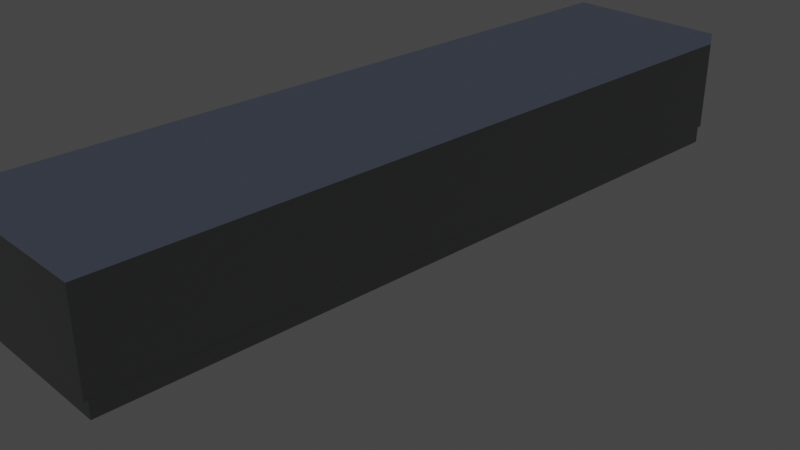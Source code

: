 # Source: Counters_UV.blend  (saved by Blender 2.80.75; exported with 4.5.12 LTS)
import bpy
from mathutils import Matrix  # noqa: F401  (used for matrix-valued properties, if any)

bpy.ops.wm.read_factory_settings(use_empty=True)
scene = bpy.context.scene
scene.name = 'Scene'

# ---- collections
col_collection = bpy.data.collections.new('Collection'); scene.collection.children.link(col_collection)

# ---- materials (node trees are filled in below, after node groups)
mat_grey_plastic_004 = bpy.data.materials.new('Grey plastic.004')
mat_grey_plastic_004.preview_render_type = 'CUBE'
mat_white_wood = bpy.data.materials.new('White Wood')
mat_white_wood.preview_render_type = 'CUBE'
mat_white_004 = bpy.data.materials.new('White.004')
mat_white_004.preview_render_type = 'CUBE'

# ---- node groups
ng_nodegroup_016 = bpy.data.node_groups.new('NodeGroup.016', 'ShaderNodeTree')
_s = ng_nodegroup_016.interface.new_socket(name='Color', in_out='OUTPUT', socket_type='NodeSocketColor')
_s.default_value = (0.0, 0.0, 0.0, 0.0)
_s = ng_nodegroup_016.interface.new_socket(name='Base Color', in_out='INPUT', socket_type='NodeSocketColor')
_s.default_value = (0.5, 0.5, 0.5, 1.0)
_s = ng_nodegroup_016.interface.new_socket(name='Shadow Color', in_out='INPUT', socket_type='NodeSocketColor')
_s.default_value = (0.5, 0.5, 0.5, 1.0)
_N = ng_nodegroup_016.nodes; _L = ng_nodegroup_016.links
n0 = _N.new('NodeGroupOutput'); n0.name = 'Group Output'; n0.location = (997, 18)
n0.inputs[0].default_value = (0.0, 0.0, 0.0, 0.0)
n0.is_active_output = True

# ---- material node trees
mat_grey_plastic_004.use_nodes = True; mat_grey_plastic_004.node_tree.nodes.clear()
_N = mat_grey_plastic_004.node_tree.nodes; _L = mat_grey_plastic_004.node_tree.links
n0 = _N.new('ShaderNodeOutputMaterial'); n0.name = 'Material Output'; n0.location = (421, 343)
n0.target = 'CYCLES'
n1 = _N.new('ShaderNodeBsdfPrincipled'); n1.name = 'Principled BSDF'; n1.location = (104, 337)
n1.distribution = 'GGX'
n1.subsurface_method = 'RANDOM_WALK_SKIN'
n1.inputs[0].default_value = (0.2412, 0.2462, 0.2462, 1.0)
n1.inputs[2].default_value = 0.0
n1.inputs[3].default_value = 1.45
n1.inputs[27].default_value = (0.0, 0.0, 0.0, 1.0)
n1.inputs[28].default_value = 1.0
n2 = _N.new('ShaderNodeOutputMaterial'); n2.name = 'Material Output.001'; n2.location = (0, 0)
n2.target = 'EEVEE'
n3 = _N.new('ShaderNodeMixShader'); n3.name = 'Mix Shader'; n3.location = (0, 0)
n3.label = 'Disable Shadow'
n3.hide = True
n4 = _N.new('ShaderNodeLightPath'); n4.name = 'Light Path'; n4.location = (0, 0)
n4.hide = True
n5 = _N.new('ShaderNodeBsdfTransparent'); n5.name = 'Transparent BSDF'; n5.location = (0, 0)
n5.hide = True
_L.new(n1.outputs[0], n0.inputs[0])
_L.new(n1.outputs[0], n3.inputs[1])
_L.new(n3.outputs[0], n2.inputs[0])
_L.new(n4.outputs[1], n3.inputs[0])
_L.new(n5.outputs[0], n3.inputs[2])
n0.is_active_output = True
mat_white_wood.use_nodes = True; mat_white_wood.node_tree.nodes.clear()
_N = mat_white_wood.node_tree.nodes; _L = mat_white_wood.node_tree.links
n0 = _N.new('ShaderNodeOutputMaterial'); n0.name = 'Material Output'; n0.location = (421, 343)
n0.target = 'CYCLES'
n1 = _N.new('ShaderNodeBsdfPrincipled'); n1.name = 'Principled BSDF'; n1.location = (104, 337)
n1.distribution = 'GGX'
n1.subsurface_method = 'RANDOM_WALK_SKIN'
n1.inputs[0].default_value = (0.5972, 0.7084, 0.9734, 1.0)
n1.inputs[3].default_value = 1.45
n1.inputs[27].default_value = (0.0, 0.0, 0.0, 1.0)
n1.inputs[28].default_value = 1.0
n2 = _N.new('ShaderNodeOutputMaterial'); n2.name = 'Material Output.001'; n2.location = (0, 0)
n2.target = 'EEVEE'
n3 = _N.new('ShaderNodeMixShader'); n3.name = 'Mix Shader'; n3.location = (0, 0)
n3.label = 'Disable Shadow'
n3.hide = True
n4 = _N.new('ShaderNodeLightPath'); n4.name = 'Light Path'; n4.location = (0, 0)
n4.hide = True
n5 = _N.new('ShaderNodeBsdfTransparent'); n5.name = 'Transparent BSDF'; n5.location = (0, 0)
n5.hide = True
_L.new(n1.outputs[0], n0.inputs[0])
_L.new(n1.outputs[0], n3.inputs[1])
_L.new(n3.outputs[0], n2.inputs[0])
_L.new(n4.outputs[1], n3.inputs[0])
_L.new(n5.outputs[0], n3.inputs[2])
n0.is_active_output = True
mat_white_004.use_nodes = True; mat_white_004.node_tree.nodes.clear()
_N = mat_white_004.node_tree.nodes; _L = mat_white_004.node_tree.links
n0 = _N.new('ShaderNodeOutputMaterial'); n0.name = 'Material Output'; n0.location = (421, 343)
n0.target = 'CYCLES'
n1 = _N.new('ShaderNodeGroup'); n1.name = 'Group'; n1.location = (-45, 319)
n1.node_tree = ng_nodegroup_016
n1.inputs[0].default_value = (0.5972, 0.7084, 0.9734, 1.0)
n1.inputs[1].default_value = (0.3278, 0.4179, 0.4735, 1.0)
n2 = _N.new('ShaderNodeBsdfPrincipled'); n2.name = 'Principled BSDF'; n2.location = (137, 351)
n2.distribution = 'GGX'
n2.subsurface_method = 'RANDOM_WALK_SKIN'
n2.inputs[0].default_value = (0.5972, 0.7084, 0.9734, 1.0)
n2.inputs[3].default_value = 1.45
n2.inputs[13].default_value = 1.0
n2.inputs[28].default_value = 1.0
n3 = _N.new('ShaderNodeOutputMaterial'); n3.name = 'Material Output.001'; n3.location = (0, 0)
n3.target = 'EEVEE'
n4 = _N.new('ShaderNodeMixShader'); n4.name = 'Mix Shader'; n4.location = (0, 0)
n4.label = 'Disable Shadow'
n4.hide = True
n5 = _N.new('ShaderNodeLightPath'); n5.name = 'Light Path'; n5.location = (0, 0)
n5.hide = True
n6 = _N.new('ShaderNodeBsdfTransparent'); n6.name = 'Transparent BSDF'; n6.location = (0, 0)
n6.hide = True
_L.new(n2.outputs[0], n0.inputs[0])
_L.new(n2.outputs[0], n4.inputs[1])
_L.new(n4.outputs[0], n3.inputs[0])
_L.new(n5.outputs[1], n4.inputs[0])
_L.new(n6.outputs[0], n4.inputs[2])
n0.is_active_output = True

# ---- world
world_world = bpy.data.worlds.new('World'); scene.world = world_world
world_world.use_nodes = True; world_world.node_tree.nodes.clear()
_N = world_world.node_tree.nodes; _L = world_world.node_tree.links
n0 = _N.new('ShaderNodeOutputWorld'); n0.name = 'World Output'; n0.location = (300, 300)
n1 = _N.new('ShaderNodeBackground'); n1.name = 'Background'; n1.location = (10, 300)
n1.inputs[0].default_value = (0.05088, 0.05088, 0.05088, 1.0)
_L.new(n1.outputs[0], n0.inputs[0])
n0.is_active_output = True
world_world.color = (0.05088, 0.05088, 0.05088)
world_world.use_sun_shadow = False
world_world.sun_shadow_jitter_overblur = 0.0

# ---- cameras
cam_camera = bpy.data.cameras.new('Camera')
cam_camera.clip_end = 100.0
cam_camera.ortho_scale = 7.314

# ---- meshes
me_cube_016 = bpy.data.meshes.new('Cube.016')
me_cube_016.from_pydata([(-0.8883, -3.978, -0.009125), (-0.8883, -3.978, 0.1764), (-0.8883, 3.978, -0.009125), (-0.8883, 3.978, 0.1764), (0.8883, -3.978, -0.009125), (0.8883, -3.978, 0.1764), (0.8883, 3.978, -0.009125), (0.8883, 3.978, 0.1764), (-0.8968, -4.016, 0.1776), (-0.8968, 4.016, 0.1776), (0.8968, 4.016, 0.1776), (0.8968, -4.016, 0.1776), (-0.9719, -4.016, 1.178), (-0.9719, 4.016, 1.178), (0.8968, 4.016, 1.178), (0.8968, -4.016, 1.178), (-0.8968, -4.016, 1.297), (-0.8968, 4.016, 1.297), (0.8968, 4.016, 1.297), (0.8968, -4.016, 1.297), (-0.941, -4.016, 1.297), (-0.9719, -4.016, 1.273), (-0.9719, 4.016, 1.273), (-0.941, 4.016, 1.297), (0.8968, 4.016, 0.3294), (0.8968, 4.016, 0.911), (0.8968, -4.016, 0.911), (0.8968, -4.016, 0.3294), (-0.8968, -4.016, 0.3294), (-0.8968, -4.016, 0.911), (-0.8968, 4.016, 0.911), (-0.8968, 4.016, 0.3294), (-0.8968, 3.889, 0.911), (-0.8968, 3.889, 0.3294), (-0.8968, 2.921, 0.911), (-0.8968, 2.921, 0.3294), (-0.8968, 2.818, 0.3294), (-0.8968, 2.818, 0.911), (-0.8968, 2.053, 0.911), (-0.8968, 2.053, 0.3294), (-0.8968, 1.925, 0.3294), (-0.8968, 1.925, 0.911), (-0.8968, 0.9715, 0.911), (-0.8968, 0.9715, 0.3294), (-0.8968, 0.8609, 0.3294), (-0.8968, 0.8609, 0.911), (-0.8968, 0.09131, 0.911), (-0.8968, 0.09131, 0.3294), (-0.8968, -0.1023, 0.911), (-0.8968, -0.1023, 0.3294), (-0.8968, -1.038, 0.911), (-0.8968, -1.038, 0.3294), (-0.8968, -1.166, 0.3294), (-0.8968, -1.166, 0.911), (-0.8968, -1.936, 0.911), (-0.8968, -1.936, 0.3294), (-0.8968, -2.033, 0.3294), (-0.8968, -2.033, 0.911), (-0.8968, -2.995, 0.911), (-0.8968, -2.995, 0.3294), (-0.8968, -3.124, 0.3294), (-0.8968, -3.124, 0.911), (-0.8968, -3.9, 0.911), (-0.8968, -3.9, 0.3294), (-0.8465, 2.921, 0.911), (-0.8465, 3.889, 0.911), (-0.8465, 2.921, 0.3294), (-0.8465, 3.889, 0.3294), (-0.8465, 2.053, 0.3294), (-0.8465, 2.818, 0.3294), (-0.8465, 2.053, 0.911), (-0.8465, 2.818, 0.911), (-0.8465, 0.9715, 0.3294), (-0.8465, 1.925, 0.3294), (-0.8465, 0.9715, 0.911), (-0.8465, 1.925, 0.911), (-0.8465, 0.09131, 0.3294), (-0.8465, 0.8609, 0.3294), (-0.8465, 0.09131, 0.911), (-0.8465, 0.8609, 0.911), (-0.8465, -1.038, 0.911), (-0.8465, -0.1023, 0.911), (-0.8465, -1.038, 0.3294), (-0.8465, -0.1023, 0.3294), (-0.8465, -1.936, 0.3294), (-0.8465, -1.166, 0.3294), (-0.8465, -1.936, 0.911), (-0.8465, -1.166, 0.911), (-0.8465, -2.995, 0.3294), (-0.8465, -2.033, 0.3294), (-0.8465, -2.995, 0.911), (-0.8465, -2.033, 0.911), (-0.8465, -3.9, 0.3294), (-0.8465, -3.124, 0.3294), (-0.8465, -3.9, 0.911), (-0.8465, -3.124, 0.911), (-0.8465, 3.889, 0.911), (-0.8465, 3.889, 0.3294), (-0.8465, 2.921, 0.3294), (-0.8465, 2.921, 0.911), (-0.8465, 2.818, 0.911), (-0.8465, 2.818, 0.3294), (-0.8465, 2.053, 0.3294), (-0.8465, 2.053, 0.911), (-0.8465, 1.925, 0.911), (-0.8465, 1.925, 0.3294), (-0.8465, 0.9715, 0.3294), (-0.8465, 0.9715, 0.911), (-0.8465, 0.8609, 0.911), (-0.8465, 0.8609, 0.3294), (-0.8465, 0.09131, 0.3294), (-0.8465, 0.09131, 0.911), (-0.8465, -0.1023, 0.911), (-0.8465, -0.1023, 0.3294), (-0.8465, -1.038, 0.3294), (-0.8465, -1.038, 0.911), (-0.8465, -1.166, 0.911), (-0.8465, -1.166, 0.3294), (-0.8465, -1.936, 0.3294), (-0.8465, -1.936, 0.911), (-0.8465, -2.033, 0.911), (-0.8465, -2.033, 0.3294), (-0.8465, -2.995, 0.3294), (-0.8465, -2.995, 0.911), (-0.8465, -3.124, 0.911), (-0.8465, -3.124, 0.3294), (-0.8465, -3.9, 0.3294), (-0.8465, -3.9, 0.911), (-0.8465, 3.864, 0.9064), (-0.8465, 3.864, 0.3339), (-0.8465, 2.945, 0.3339), (-0.8465, 2.945, 0.9064), (-0.8465, 2.793, 0.9064), (-0.8465, 2.793, 0.3339), (-0.8465, 2.078, 0.3339), (-0.8465, 2.078, 0.9064), (-0.8465, 1.9, 0.9064), (-0.8465, 1.9, 0.3339), (-0.8465, 0.9963, 0.3339), (-0.8465, 0.9963, 0.9064), (-0.8465, 0.8361, 0.9064), (-0.8465, 0.8361, 0.3339), (-0.8465, 0.1161, 0.3339), (-0.8465, 0.1161, 0.9064), (-0.8465, -0.1271, 0.9064), (-0.8465, -0.1271, 0.3339), (-0.8465, -1.013, 0.3339), (-0.8465, -1.013, 0.9064), (-0.8465, -1.191, 0.9064), (-0.8465, -1.191, 0.3339), (-0.8465, -1.911, 0.3339), (-0.8465, -1.911, 0.9064), (-0.8465, -2.057, 0.9064), (-0.8465, -2.057, 0.3339), (-0.8465, -2.97, 0.3339), (-0.8465, -2.97, 0.9064), (-0.8465, -3.149, 0.9064), (-0.8465, -3.149, 0.3339), (-0.8465, -3.876, 0.3339), (-0.8465, -3.876, 0.9064), (-0.8816, 3.852, 0.8948), (-0.8787, 3.864, 0.897), (-0.8787, 3.864, 0.3434), (-0.8816, 3.852, 0.3456), (-0.8816, 2.958, 0.8948), (-0.8787, 2.945, 0.897), (-0.8787, 2.945, 0.3434), (-0.8816, 2.958, 0.3456), (-0.8816, 2.781, 0.8948), (-0.8787, 2.793, 0.897), (-0.8787, 2.793, 0.3434), (-0.8816, 2.781, 0.3456), (-0.8816, 2.09, 0.8948), (-0.8787, 2.078, 0.897), (-0.8787, 2.078, 0.3434), (-0.8816, 2.09, 0.3456), (-0.8816, 1.888, 0.8948), (-0.8787, 1.9, 0.897), (-0.8787, 1.9, 0.3434), (-0.8816, 1.888, 0.3456), (-0.8816, 1.008, 0.8948), (-0.8787, 0.9963, 0.897), (-0.8787, 0.9963, 0.3434), (-0.8816, 1.008, 0.3456), (-0.8816, 0.824, 0.8948), (-0.8787, 0.8361, 0.897), (-0.8787, 0.8361, 0.3434), (-0.8816, 0.824, 0.3456), (-0.8816, 0.1282, 0.8948), (-0.8787, 0.1161, 0.897), (-0.8787, 0.1161, 0.3434), (-0.8816, 0.1282, 0.3456), (-0.8816, -0.1392, 0.8948), (-0.8787, -0.1271, 0.897), (-0.8787, -0.1271, 0.3434), (-0.8816, -0.1392, 0.3456), (-0.8816, -1.001, 0.8948), (-0.8787, -1.013, 0.897), (-0.8787, -1.013, 0.3434), (-0.8816, -1.001, 0.3456), (-0.8816, -1.203, 0.8948), (-0.8787, -1.191, 0.897), (-0.8787, -1.191, 0.3434), (-0.8816, -1.203, 0.3456), (-0.8816, -1.899, 0.8948), (-0.8787, -1.911, 0.897), (-0.8787, -1.911, 0.3434), (-0.8816, -1.899, 0.3456), (-0.8816, -2.069, 0.8948), (-0.8787, -2.057, 0.897), (-0.8787, -2.057, 0.3434), (-0.8816, -2.069, 0.3456), (-0.8816, -2.958, 0.8948), (-0.8787, -2.97, 0.897), (-0.8787, -2.97, 0.3434), (-0.8816, -2.958, 0.3456), (-0.8816, -3.161, 0.8948), (-0.8787, -3.149, 0.897), (-0.8787, -3.149, 0.3434), (-0.8816, -3.161, 0.3456), (-0.8816, -3.864, 0.8948), (-0.8787, -3.876, 0.897), (-0.8787, -3.876, 0.3434), (-0.8816, -3.864, 0.3456), (-0.8181, -0.7107, 0.5879), (-0.8181, -0.7107, 0.6932), (-0.8181, -0.4414, 0.5879), (-0.8181, -0.4414, 0.6932), (-0.9211, -0.7107, 0.5879), (-0.9315, -0.6672, 0.5879), (-0.9315, -0.6672, 0.6932), (-0.9211, -0.7107, 0.6932), (-0.9315, -0.4849, 0.5879), (-0.9211, -0.4414, 0.5879), (-0.9211, -0.4414, 0.6932), (-0.9315, -0.4849, 0.6932), (-0.8181, -2.656, 0.5879), (-0.8181, -2.656, 0.6932), (-0.8181, -2.387, 0.5879), (-0.8181, -2.387, 0.6932), (-0.9211, -2.656, 0.5879), (-0.9315, -2.612, 0.5879), (-0.9315, -2.612, 0.6932), (-0.9211, -2.656, 0.6932), (-0.9315, -2.43, 0.5879), (-0.9211, -2.387, 0.5879), (-0.9211, -2.387, 0.6932), (-0.9315, -2.43, 0.6932), (-0.8181, 1.321, 0.5879), (-0.8181, 1.321, 0.6932), (-0.8181, 1.59, 0.5879), (-0.8181, 1.59, 0.6932), (-0.9211, 1.321, 0.5879), (-0.9315, 1.365, 0.5879), (-0.9315, 1.365, 0.6932), (-0.9211, 1.321, 0.6932), (-0.9315, 1.547, 0.5879), (-0.9211, 1.59, 0.5879), (-0.9211, 1.59, 0.6932), (-0.9315, 1.547, 0.6932), (-0.8181, 3.287, 0.5879), (-0.8181, 3.287, 0.6932), (-0.8181, 3.556, 0.5879), (-0.8181, 3.556, 0.6932), (-0.9211, 3.287, 0.5879), (-0.9315, 3.33, 0.5879), (-0.9315, 3.33, 0.6932), (-0.9211, 3.287, 0.6932), (-0.9315, 3.513, 0.5879), (-0.9211, 3.556, 0.5879), (-0.9211, 3.556, 0.6932), (-0.9315, 3.513, 0.6932), (-0.8977, -4.016, 1.175), (-0.8977, 4.016, 1.175)], [], [(0, 1, 3, 2), (2, 3, 7, 6), (6, 7, 5, 4), (4, 5, 1, 0), (2, 6, 4, 0), (7, 3, 9, 10), (26, 25, 14, 15), (5, 7, 10, 11), (3, 1, 8, 9), (1, 5, 11, 8), (30, 32, 34, 37, 38, 41, 42, 45, 46, 48, 50, 53, 54, 57, 58, 61, 62, 29, 272, 273), (29, 26, 15, 12, 272), (25, 30, 273, 13, 14), (14, 13, 22, 23, 17, 18), (15, 14, 18, 19), (12, 15, 19, 16, 20, 21), (15, 12, 13, 14), (13, 12, 21, 22), (20, 23, 22, 21), (18, 17, 23, 20, 16, 19), (10, 9, 31, 24), (24, 31, 30, 25), (8, 11, 27, 28), (28, 27, 26, 29), (9, 8, 28, 63, 60, 59, 56, 55, 52, 51, 49, 47, 44, 43, 40, 39, 36, 35, 33, 31), (31, 33, 32, 30), (11, 10, 24, 27), (27, 24, 25, 26), (153, 154, 214, 210), (57, 56, 89, 91), (34, 35, 36, 37), (39, 38, 70, 68), (38, 39, 40, 41), (50, 48, 81, 80), (42, 43, 44, 45), (58, 57, 91, 90), (46, 47, 49, 48), (47, 46, 78, 76), (50, 51, 52, 53), (56, 59, 88, 89), (54, 55, 56, 57), (55, 54, 86, 84), (58, 59, 60, 61), (37, 36, 69, 71), (62, 63, 28, 29), (146, 147, 197, 198), (144, 145, 194, 193), (140, 141, 186, 185), (145, 146, 198, 194), (138, 139, 181, 182), (158, 159, 221, 222), (49, 51, 82, 83), (40, 43, 72, 73), (48, 49, 83, 81), (42, 41, 75, 74), (34, 32, 65, 64), (41, 40, 73, 75), (59, 58, 90, 88), (33, 35, 66, 67), (60, 63, 92, 93), (32, 33, 67, 65), (51, 50, 80, 82), (62, 61, 95, 94), (52, 55, 84, 85), (43, 42, 74, 72), (61, 60, 93, 95), (54, 53, 87, 86), (44, 47, 76, 77), (35, 34, 64, 66), (53, 52, 85, 87), (46, 45, 79, 78), (36, 39, 68, 69), (45, 44, 77, 79), (63, 62, 94, 92), (38, 37, 71, 70), (65, 67, 97, 96), (67, 66, 98, 97), (66, 64, 99, 98), (64, 65, 96, 99), (71, 69, 101, 100), (69, 68, 102, 101), (68, 70, 103, 102), (70, 71, 100, 103), (75, 73, 105, 104), (73, 72, 106, 105), (72, 74, 107, 106), (74, 75, 104, 107), (79, 77, 109, 108), (77, 76, 110, 109), (76, 78, 111, 110), (78, 79, 108, 111), (81, 83, 113, 112), (83, 82, 114, 113), (82, 80, 115, 114), (80, 81, 112, 115), (87, 85, 117, 116), (85, 84, 118, 117), (84, 86, 119, 118), (86, 87, 116, 119), (91, 89, 121, 120), (89, 88, 122, 121), (88, 90, 123, 122), (90, 91, 120, 123), (95, 93, 125, 124), (93, 92, 126, 125), (92, 94, 127, 126), (94, 95, 124, 127), (96, 97, 129, 128), (97, 98, 130, 129), (98, 99, 131, 130), (99, 96, 128, 131), (100, 101, 133, 132), (101, 102, 134, 133), (102, 103, 135, 134), (103, 100, 132, 135), (104, 105, 137, 136), (105, 106, 138, 137), (106, 107, 139, 138), (107, 104, 136, 139), (108, 109, 141, 140), (109, 110, 142, 141), (110, 111, 143, 142), (111, 108, 140, 143), (112, 113, 145, 144), (113, 114, 146, 145), (114, 115, 147, 146), (115, 112, 144, 147), (116, 117, 149, 148), (117, 118, 150, 149), (118, 119, 151, 150), (119, 116, 148, 151), (120, 121, 153, 152), (121, 122, 154, 153), (122, 123, 155, 154), (123, 120, 152, 155), (124, 125, 157, 156), (125, 126, 158, 157), (126, 127, 159, 158), (127, 124, 156, 159), (131, 128, 161, 165), (135, 132, 169, 173), (139, 136, 177, 181), (143, 140, 185, 189), (147, 144, 193, 197), (151, 148, 201, 205), (155, 152, 209, 213), (159, 156, 217, 221), (168, 171, 175, 172), (148, 149, 202, 201), (152, 153, 210, 209), (133, 134, 174, 170), (154, 155, 213, 214), (134, 135, 173, 174), (184, 187, 191, 188), (156, 157, 218, 217), (136, 137, 178, 177), (141, 142, 190, 186), (142, 143, 189, 190), (200, 203, 207, 204), (160, 163, 167, 164), (192, 195, 199, 196), (149, 150, 206, 202), (129, 130, 166, 162), (150, 151, 205, 206), (130, 131, 165, 166), (216, 219, 223, 220), (176, 179, 183, 180), (208, 211, 215, 212), (132, 133, 170, 169), (157, 158, 222, 218), (137, 138, 182, 178), (161, 162, 163, 160), (165, 161, 160, 164), (167, 163, 162, 166), (164, 167, 166, 165), (169, 170, 171, 168), (173, 169, 168, 172), (175, 171, 170, 174), (172, 175, 174, 173), (177, 178, 179, 176), (181, 177, 176, 180), (183, 179, 178, 182), (180, 183, 182, 181), (185, 186, 187, 184), (189, 185, 184, 188), (191, 187, 186, 190), (188, 191, 190, 189), (193, 194, 195, 192), (197, 193, 192, 196), (199, 195, 194, 198), (196, 199, 198, 197), (201, 202, 203, 200), (205, 201, 200, 204), (207, 203, 202, 206), (204, 207, 206, 205), (209, 210, 211, 208), (213, 209, 208, 212), (215, 211, 210, 214), (212, 215, 214, 213), (217, 218, 219, 216), (221, 217, 216, 220), (223, 219, 218, 222), (220, 223, 222, 221), (128, 129, 162, 161), (224, 225, 231, 228), (226, 227, 225, 224), (227, 234, 235, 230, 231, 225), (229, 230, 235, 232), (233, 234, 227, 226), (228, 231, 230, 229), (234, 233, 232, 235), (232, 233, 226, 224, 228, 229), (236, 237, 243, 240), (238, 239, 237, 236), (239, 246, 247, 242, 243, 237), (241, 242, 247, 244), (245, 246, 239, 238), (240, 243, 242, 241), (246, 245, 244, 247), (244, 245, 238, 236, 240, 241), (248, 249, 255, 252), (250, 251, 249, 248), (251, 258, 259, 254, 255, 249), (253, 254, 259, 256), (257, 258, 251, 250), (252, 255, 254, 253), (258, 257, 256, 259), (256, 257, 250, 248, 252, 253), (260, 261, 267, 264), (262, 263, 261, 260), (263, 270, 271, 266, 267, 261), (265, 266, 271, 268), (269, 270, 263, 262), (264, 267, 266, 265), (270, 269, 268, 271), (268, 269, 262, 260, 264, 265), (273, 272, 12, 13)])
me_cube_016.polygons.foreach_set('material_index', [0, 0, 0, 0, 0, 0, 0, 0, 0, 0, 0, 0, 0, 1, 1, 1, 0, 1, 1, 1, 0, 0, 0, 0, 0, 0, 0, 0, 0, 0, 0, 0, 0, 0, 0, 0, 0, 0, 0, 0, 0, 0, 0, 0, 0, 0, 0, 0, 0, 0, 0, 0, 0, 0, 0, 0, 0, 0, 0, 0, 0, 0, 0, 0, 0, 0, 0, 0, 0, 0, 0, 0, 0, 0, 0, 0, 0, 0, 0, 0, 0, 0, 0, 0, 0, 0, 0, 0, 0, 0, 0, 0, 0, 0, 0, 0, 0, 0, 0, 0, 0, 0, 0, 0, 0, 0, 0, 0, 0, 0, 0, 0, 0, 0, 0, 0, 0, 0, 0, 0, 0, 0, 0, 0, 0, 0, 0, 0, 0, 0, 0, 0, 0, 0, 0, 0, 0, 0, 0, 0, 0, 0, 0, 0, 0, 0, 0, 0, 0, 0, 0, 0, 0, 0, 0, 0, 0, 0, 0, 0, 0, 0, 0, 0, 0, 0, 0, 0, 0, 0, 0, 0, 0, 0, 0, 0, 0, 0, 0, 0, 0, 0, 0, 0, 0, 0, 0, 0, 0, 0, 0, 0, 0, 0, 0, 0, 0, 0, 0, 0, 0, 0, 0, 0, 2, 2, 2, 2, 2, 2, 2, 2, 2, 2, 2, 2, 2, 2, 2, 2, 2, 2, 2, 2, 2, 2, 2, 2, 2, 2, 2, 2, 2, 2, 2, 2, 0])
_uv = me_cube_016.uv_layers.new(name='UVMap')
_uv.uv.foreach_set('vector', [-0.03271, 0.16, -0.03271, 0.1724, -0.5645, 0.1724, -0.5645, 0.16, -0.5147, 0.1534, -0.5147, 0.141, -0.396, 0.141, -0.396, 0.1534, -0.5676, 0.1935, -0.5676, 0.1811, -0.03581, 0.1811, -0.03581, 0.1935, -0.3954, 0.1534, -0.3954, 0.141, -0.2767, 0.141, -0.2767, 0.1534, -0.2651, 0.2651, -0.2651, 0.2176, -0.05237, 0.2176, -0.05237, 0.2651, 0.6209, 0.3582, 0.6209, 0.2395, 0.6234, 0.2389, 0.6234, 0.3588, -0.5763, 0.4114, -0.03945, 0.4114, -0.03945, 0.4292, -0.5763, 0.4292, 0.6121, 0.3758, 0.6119, 0.2495, 0.6143, 0.2389, 0.6143, 0.3764, 0.615, 0.3758, 0.6149, 0.2495, 0.6172, 0.2389, 0.6172, 0.3764, 0.6178, 0.3582, 0.6178, 0.2395, 0.6203, 0.2389, 0.6203, 0.3588, -0.5786, 0.3296, -0.5693, 0.33, -0.5056, 0.3315, -0.4983, 0.3315, -0.4503, 0.332, -0.439, 0.3323, -0.3748, 0.3329, -0.3652, 0.3331, -0.3052, 0.3336, -0.2881, 0.3333, -0.2248, 0.3335, -0.214, 0.3333, -0.1679, 0.3334, -0.16, 0.3332, -0.1078, 0.3331, -0.09986, 0.3331, -0.05496, 0.3328, -0.04785, 0.3329, -0.04818, 0.3489, -0.5788, 0.3489, 0.555, 0.2141, 0.555, 0.3331, 0.5373, 0.3331, 0.5353, 0.2091, 0.5375, 0.2141, 0.5865, 0.2072, 0.5833, 0.08997, 0.6005, 0.08943, 0.604, 0.0002795, 0.604, 0.2067, -0.5677, 0.1096, -0.5677, -0.008307, -0.5617, -0.008307, -0.5602, -0.006354, -0.5602, -0.003564, -0.5602, 0.1096, -0.05339, 0.1184, -0.5602, 0.1184, -0.5602, 0.1096, -0.05341, 0.1096, -0.04587, -0.008307, -0.04587, 0.1096, -0.05341, 0.1096, -0.05341, -0.003565, -0.05341, -0.006355, -0.0519, -0.008307, -0.5508, -0.05361, -0.5508, -0.09108, -0.3897, -0.09108, -0.3897, -0.05361, -0.5604, -0.0301, -0.05359, -0.0301, -0.05355, -0.02125, -0.5603, -0.02125, -0.05348, -0.01241, -0.5603, -0.01241, -0.5603, -0.02125, -0.05355, -0.02125, -0.5602, 0.1096, -0.5602, -0.003564, -0.5603, -0.01241, -0.05348, -0.01241, -0.05341, -0.003565, -0.05341, 0.1096, 0.5386, 0.2085, 0.5353, 0.09131, 0.5452, 0.09103, 0.5485, 0.2083, 0.5485, 0.2083, 0.5452, 0.09103, 0.5833, 0.08997, 0.5865, 0.2072, 0.6037, 0.2141, 0.6037, 0.3331, 0.5936, 0.3331, 0.5936, 0.2141, 0.5936, 0.2141, 0.5936, 0.3331, 0.555, 0.3331, 0.555, 0.2141, -0.5748, 0.2757, -0.04792, 0.2869, -0.04785, 0.2959, -0.05493, 0.2959, -0.09989, 0.295, -0.1079, 0.2949, -0.1611, 0.2939, -0.1689, 0.2937, -0.2144, 0.2929, -0.2246, 0.2926, -0.289, 0.291, -0.305, 0.2906, -0.366, 0.29, -0.375, 0.2898, -0.4369, 0.2886, -0.4485, 0.2885, -0.4969, 0.2875, -0.5051, 0.2873, -0.5666, 0.2863, -0.5755, 0.2858, -0.5755, 0.2858, -0.5666, 0.2863, -0.5693, 0.33, -0.5786, 0.3296, -0.5763, 0.3624, -0.03945, 0.3624, -0.03945, 0.3725, -0.5763, 0.3725, -0.5763, 0.3725, -0.03945, 0.3725, -0.03945, 0.4114, -0.5763, 0.4114, 0.1384, 0.88, 0.1384, 0.8176, 0.1407, 0.8176, 0.1407, 0.88, -0.08166, 0.6612, -0.0319, 0.6555, -0.03141, 0.6598, -0.08117, 0.6655, -0.5056, 0.3315, -0.5051, 0.2873, -0.4969, 0.2875, -0.4983, 0.3315, -0.2762, 0.6612, -0.2759, 0.6139, -0.2718, 0.614, -0.2721, 0.6613, -0.4503, 0.332, -0.4485, 0.2885, -0.4369, 0.2886, -0.439, 0.3323, -0.006738, 0.571, -0.006738, 0.6225, -0.009508, 0.6225, -0.009508, 0.571, -0.3748, 0.3329, -0.375, 0.2898, -0.366, 0.29, -0.3652, 0.3331, -0.08528, 0.7157, -0.0838, 0.6654, -0.08117, 0.6655, -0.08265, 0.7158, -0.3052, 0.3336, -0.305, 0.2906, -0.289, 0.291, -0.2881, 0.3333, -0.2075, 0.5579, -0.2088, 0.5098, -0.2046, 0.5097, -0.2033, 0.5578, -0.2248, 0.3335, -0.2246, 0.2926, -0.2144, 0.2929, -0.214, 0.3333, -0.02888, 0.6598, -0.02888, 0.7083, -0.03141, 0.7083, -0.03141, 0.6598, -0.1679, 0.3334, -0.1689, 0.2937, -0.1611, 0.2939, -0.16, 0.3332, -0.5947, 0.6355, -0.5945, 0.5882, -0.5904, 0.5882, -0.5906, 0.6356, -0.1078, 0.3331, -0.1079, 0.2949, -0.09989, 0.295, -0.09986, 0.3331, -0.2256, 0.6129, -0.2256, 0.6589, -0.2296, 0.6589, -0.2296, 0.6129, -0.05496, 0.3328, -0.05493, 0.2959, -0.04785, 0.2959, -0.04785, 0.3329, 0.4454, 0.8483, 0.4454, 0.8857, 0.4433, 0.8851, 0.4433, 0.8489, 0.3833, 0.8857, 0.3833, 0.8483, 0.3854, 0.8489, 0.3854, 0.8851, -0.1127, 0.4955, -0.1503, 0.4955, -0.1497, 0.4934, -0.1133, 0.4934, 0.3827, 0.8457, 0.4433, 0.8457, 0.4433, 0.848, 0.3827, 0.848, 0.1043, 0.8837, 0.06695, 0.8838, 0.06756, 0.8817, 0.1037, 0.8816, -0.1211, 0.6621, -0.1587, 0.6621, -0.1581, 0.66, -0.1217, 0.66, -0.0632, 0.6284, -0.06071, 0.58, -0.05799, 0.5829, -0.0606, 0.6286, 0.5908, 0.4061, 0.5908, 0.4555, 0.5882, 0.4555, 0.5882, 0.4061, -0.008988, 0.6269, -0.06008, 0.633, -0.0606, 0.6286, -0.009508, 0.6225, 0.5363, 0.4519, 0.5353, 0.4019, 0.538, 0.4018, 0.539, 0.4518, 0.591, 0.3425, 0.591, 0.3926, 0.5884, 0.3926, 0.5884, 0.3425, 0.5383, 0.3975, 0.5886, 0.4017, 0.5882, 0.4061, 0.538, 0.4018, -0.03076, 0.7127, -0.082, 0.7202, -0.08265, 0.7158, -0.03141, 0.7083, 0.5363, 0.3887, 0.5353, 0.3381, 0.538, 0.3381, 0.539, 0.3887, -0.3789, 0.6309, -0.4219, 0.6334, -0.422, 0.6306, -0.379, 0.6281, 0.5881, 0.3969, 0.5386, 0.393, 0.539, 0.3887, 0.5884, 0.3926, -0.06071, 0.58, -0.01065, 0.5666, -0.009508, 0.571, -0.05799, 0.5829, -0.4218, 0.5803, -0.3791, 0.5791, -0.379, 0.5819, -0.4217, 0.5831, -0.5477, 0.6359, -0.5905, 0.6383, -0.5906, 0.6356, -0.5479, 0.6331, 0.5879, 0.4598, 0.5387, 0.4561, 0.539, 0.4518, 0.5882, 0.4555, -0.375, 0.5819, -0.375, 0.6281, -0.379, 0.6281, -0.379, 0.5819, -0.5904, 0.5854, -0.548, 0.5842, -0.5479, 0.587, -0.5904, 0.5882, -0.1621, 0.5632, -0.2035, 0.5605, -0.2033, 0.5578, -0.1619, 0.5605, 0.5383, 0.3337, 0.5888, 0.3382, 0.5884, 0.3425, 0.538, 0.3381, -0.5439, 0.587, -0.5439, 0.6331, -0.5479, 0.6331, -0.5479, 0.587, -0.2043, 0.5069, -0.1616, 0.5113, -0.1619, 0.5141, -0.2046, 0.5097, -0.2294, 0.6617, -0.2719, 0.6641, -0.2721, 0.6613, -0.2296, 0.6589, -0.1579, 0.5141, -0.1579, 0.5605, -0.1619, 0.5605, -0.1619, 0.5141, -0.4261, 0.6306, -0.4258, 0.5831, -0.4217, 0.5831, -0.422, 0.6306, -0.2719, 0.6112, -0.2296, 0.6101, -0.2296, 0.6129, -0.2718, 0.614, 0.5884, 0.3926, 0.539, 0.3887, 0.5399, 0.3877, 0.5873, 0.3916, 0.539, 0.3887, 0.538, 0.3381, 0.5391, 0.3391, 0.5399, 0.3877, 0.538, 0.3381, 0.5884, 0.3425, 0.5875, 0.3436, 0.5391, 0.3391, 0.5884, 0.3425, 0.5884, 0.3926, 0.5873, 0.3916, 0.5875, 0.3436, -0.2296, 0.6129, -0.2296, 0.6589, -0.2305, 0.6582, -0.2304, 0.6138, -0.2296, 0.6589, -0.2721, 0.6613, -0.2713, 0.6603, -0.2305, 0.6582, -0.2721, 0.6613, -0.2718, 0.614, -0.2708, 0.6147, -0.2713, 0.6603, -0.2718, 0.614, -0.2296, 0.6129, -0.2304, 0.6138, -0.2708, 0.6147, 0.538, 0.4018, 0.5882, 0.4061, 0.5873, 0.4071, 0.5391, 0.4028, 0.5882, 0.4061, 0.5882, 0.4555, 0.5872, 0.4546, 0.5873, 0.4071, 0.5882, 0.4555, 0.539, 0.4518, 0.5399, 0.4508, 0.5872, 0.4546, 0.539, 0.4518, 0.538, 0.4018, 0.5391, 0.4028, 0.5399, 0.4508, -0.1619, 0.5141, -0.1619, 0.5605, -0.1629, 0.5597, -0.1627, 0.5149, -0.1619, 0.5605, -0.2033, 0.5578, -0.2025, 0.557, -0.1629, 0.5597, -0.2033, 0.5578, -0.2046, 0.5097, -0.2035, 0.5106, -0.2025, 0.557, -0.2046, 0.5097, -0.1619, 0.5141, -0.1627, 0.5149, -0.2035, 0.5106, -0.009508, 0.6225, -0.0606, 0.6286, -0.05969, 0.6273, -0.01062, 0.6217, -0.0606, 0.6286, -0.05799, 0.5829, -0.05704, 0.5836, -0.05969, 0.6273, -0.05799, 0.5829, -0.009508, 0.571, -0.01041, 0.5723, -0.05704, 0.5836, -0.009508, 0.571, -0.009508, 0.6225, -0.01062, 0.6217, -0.01041, 0.5723, -0.5479, 0.587, -0.5479, 0.6331, -0.5489, 0.6324, -0.5487, 0.5879, -0.5479, 0.6331, -0.5906, 0.6356, -0.5898, 0.6346, -0.5489, 0.6324, -0.5906, 0.6356, -0.5904, 0.5882, -0.5894, 0.5889, -0.5898, 0.6346, -0.5904, 0.5882, -0.5479, 0.587, -0.5487, 0.5879, -0.5894, 0.5889, -0.08117, 0.6655, -0.03141, 0.6598, -0.03228, 0.661, -0.08011, 0.6663, -0.03141, 0.6598, -0.03141, 0.7083, -0.03246, 0.7075, -0.03228, 0.661, -0.03141, 0.7083, -0.08265, 0.7158, -0.08172, 0.7145, -0.03246, 0.7075, -0.08265, 0.7158, -0.08117, 0.6655, -0.08011, 0.6663, -0.08172, 0.7145, -0.379, 0.5819, -0.379, 0.6281, -0.38, 0.6274, -0.3799, 0.5829, -0.379, 0.6281, -0.422, 0.6306, -0.4212, 0.6296, -0.38, 0.6274, -0.422, 0.6306, -0.4217, 0.5831, -0.4207, 0.5839, -0.4212, 0.6296, -0.4217, 0.5831, -0.379, 0.5819, -0.3799, 0.5829, -0.4207, 0.5839, 0.5873, 0.3916, 0.5399, 0.3877, 0.5406, 0.3851, 0.5865, 0.3887, 0.5399, 0.3877, 0.5391, 0.3391, 0.5399, 0.342, 0.5405, 0.3851, 0.5391, 0.3391, 0.5875, 0.3436, 0.5867, 0.3463, 0.54, 0.342, 0.5875, 0.3436, 0.5873, 0.3916, 0.5866, 0.3887, 0.5867, 0.3463, -0.2304, 0.6138, -0.2305, 0.6582, -0.233, 0.6576, -0.233, 0.6146, -0.2305, 0.6582, -0.2713, 0.6603, -0.2686, 0.6595, -0.233, 0.6576, -0.2713, 0.6603, -0.2708, 0.6147, -0.2682, 0.6154, -0.2687, 0.6594, -0.2708, 0.6147, -0.2304, 0.6138, -0.233, 0.6145, -0.2682, 0.6154, 0.5391, 0.4028, 0.5873, 0.4071, 0.5865, 0.4098, 0.5399, 0.4057, 0.5873, 0.4071, 0.5872, 0.4546, 0.5864, 0.4517, 0.5866, 0.4098, 0.5872, 0.4546, 0.5399, 0.4508, 0.5406, 0.4482, 0.5864, 0.4517, 0.5399, 0.4508, 0.5391, 0.4028, 0.5399, 0.4057, 0.5406, 0.4482, -0.1627, 0.5149, -0.1629, 0.5597, -0.1653, 0.5588, -0.1653, 0.5154, -0.1629, 0.5597, -0.2025, 0.557, -0.1997, 0.5565, -0.1653, 0.5589, -0.2025, 0.557, -0.2035, 0.5106, -0.2011, 0.5116, -0.1998, 0.5564, -0.2035, 0.5106, -0.1627, 0.5149, -0.1653, 0.5153, -0.201, 0.5115, -0.01062, 0.6217, -0.05969, 0.6273, -0.05869, 0.6245, -0.0114, 0.6189, -0.05969, 0.6273, -0.05704, 0.5836, -0.0565, 0.5864, -0.05876, 0.6245, -0.05704, 0.5836, -0.01041, 0.5723, -0.01131, 0.5752, -0.05643, 0.5864, -0.01041, 0.5723, -0.01062, 0.6217, -0.01133, 0.6188, -0.01125, 0.5753, -0.5487, 0.5879, -0.5489, 0.6324, -0.5513, 0.6318, -0.5513, 0.5887, -0.5489, 0.6324, -0.5898, 0.6346, -0.5871, 0.6337, -0.5513, 0.6319, -0.5898, 0.6346, -0.5894, 0.5889, -0.5867, 0.5897, -0.5872, 0.6337, -0.5894, 0.5889, -0.5487, 0.5879, -0.5513, 0.5886, -0.5867, 0.5896, -0.08011, 0.6663, -0.03228, 0.661, -0.03311, 0.6637, -0.07943, 0.6691, -0.03228, 0.661, -0.03246, 0.7075, -0.03319, 0.7045, -0.03305, 0.6638, -0.03246, 0.7075, -0.08172, 0.7145, -0.08075, 0.7117, -0.03327, 0.7046, -0.08172, 0.7145, -0.08011, 0.6663, -0.0795, 0.6691, -0.08081, 0.7116, -0.3799, 0.5829, -0.38, 0.6274, -0.3825, 0.6268, -0.3825, 0.5837, -0.38, 0.6274, -0.4212, 0.6296, -0.4185, 0.6288, -0.3825, 0.6269, -0.4212, 0.6296, -0.4207, 0.5839, -0.4181, 0.5846, -0.4186, 0.6288, -0.4207, 0.5839, -0.3799, 0.5829, -0.3825, 0.5836, -0.4181, 0.5845, 0.3003, 0.814, 0.3003, 0.8768, 0.298, 0.8768, 0.298, 0.814, -0.4261, 0.6851, -0.4261, 0.6362, -0.4238, 0.6362, -0.4238, 0.6851, 0.06434, 0.8844, 0.06434, 0.8227, 0.06664, 0.8227, 0.06664, 0.8844, -0.1104, 0.444, -0.1104, 0.4934, -0.1127, 0.4934, -0.1127, 0.444, 0.446, 0.8883, 0.3854, 0.8883, 0.3854, 0.886, 0.446, 0.886, -0.115, 0.5069, -0.115, 0.5563, -0.1173, 0.5563, -0.1173, 0.5069, 0.181, 0.8148, 0.181, 0.8772, 0.1787, 0.8772, 0.1787, 0.8148, -0.1611, 0.662, -0.1611, 0.6123, -0.1588, 0.6123, -0.1588, 0.662, -0.423, 0.6369, -0.387, 0.6369, -0.3869, 0.6823, -0.423, 0.6823, -0.1173, 0.5584, -0.1549, 0.5585, -0.1543, 0.5564, -0.118, 0.5563, 0.1784, 0.8793, 0.141, 0.8793, 0.1417, 0.8772, 0.1778, 0.8772, -0.3838, 0.6341, -0.3838, 0.6831, -0.3861, 0.6831, -0.3861, 0.6341, 0.141, 0.8155, 0.1784, 0.8155, 0.1778, 0.8176, 0.1416, 0.8176, -0.3862, 0.6852, -0.4238, 0.6852, -0.4231, 0.6831, -0.3868, 0.6831, -0.1135, 0.4926, -0.1495, 0.4926, -0.1496, 0.4469, -0.1135, 0.4469, -0.1587, 0.6101, -0.1212, 0.6101, -0.1218, 0.6122, -0.1581, 0.6123, 0.06689, 0.8205, 0.1043, 0.8205, 0.1037, 0.8226, 0.06752, 0.8226, -0.1527, 0.4955, -0.1527, 0.4461, -0.1504, 0.4461, -0.1504, 0.4955, -0.1503, 0.444, -0.1127, 0.444, -0.1134, 0.4461, -0.1497, 0.4461, -0.1181, 0.5555, -0.1542, 0.5555, -0.1542, 0.5098, -0.1181, 0.5098, 0.297, 0.876, 0.2611, 0.876, 0.2611, 0.8176, 0.2969, 0.8176, 0.3862, 0.885, 0.3862, 0.8491, 0.4425, 0.849, 0.4425, 0.8849, -0.1573, 0.5584, -0.1573, 0.509, -0.155, 0.509, -0.155, 0.5584, 0.2577, 0.8797, 0.2577, 0.8169, 0.26, 0.8169, 0.26, 0.8797, -0.155, 0.5069, -0.1174, 0.5069, -0.118, 0.509, -0.1544, 0.509, 0.2603, 0.8147, 0.2977, 0.8147, 0.2971, 0.8168, 0.2609, 0.8168, -0.158, 0.6131, -0.1219, 0.613, -0.1219, 0.6591, -0.1579, 0.6592, 0.06766, 0.8234, 0.1035, 0.8234, 0.1036, 0.8808, 0.0677, 0.8809, 0.1777, 0.8764, 0.1418, 0.8764, 0.1418, 0.8184, 0.1776, 0.8184, -0.4238, 0.634, -0.3862, 0.634, -0.3868, 0.6361, -0.4232, 0.6361, -0.1188, 0.6102, -0.1188, 0.6599, -0.1211, 0.6599, -0.1211, 0.6102, 0.1069, 0.8198, 0.1069, 0.8816, 0.1046, 0.8816, 0.1046, 0.8198, 0.2971, 0.8768, 0.261, 0.8768, 0.2611, 0.876, 0.297, 0.876, 0.298, 0.814, 0.298, 0.8768, 0.297, 0.876, 0.2969, 0.8176, 0.2611, 0.8176, 0.2611, 0.876, 0.26, 0.8797, 0.26, 0.8169, 0.2969, 0.8176, 0.2611, 0.8176, 0.2609, 0.8168, 0.2971, 0.8168, -0.4232, 0.6361, -0.3868, 0.6361, -0.387, 0.6369, -0.423, 0.6369, -0.4238, 0.6851, -0.4238, 0.6362, -0.423, 0.6369, -0.423, 0.6823, -0.3869, 0.6823, -0.387, 0.6369, -0.3861, 0.6341, -0.3861, 0.6831, -0.423, 0.6823, -0.3869, 0.6823, -0.3868, 0.6831, -0.4231, 0.6831, 0.06752, 0.8226, 0.1037, 0.8226, 0.1035, 0.8234, 0.06766, 0.8234, 0.06664, 0.8844, 0.06664, 0.8227, 0.06766, 0.8234, 0.0677, 0.8809, 0.1036, 0.8808, 0.1035, 0.8234, 0.1046, 0.8198, 0.1046, 0.8816, 0.0677, 0.8809, 0.1036, 0.8808, 0.1037, 0.8816, 0.06756, 0.8817, -0.1133, 0.4934, -0.1497, 0.4934, -0.1495, 0.4926, -0.1135, 0.4926, -0.1127, 0.444, -0.1127, 0.4934, -0.1135, 0.4926, -0.1135, 0.4469, -0.1496, 0.4469, -0.1495, 0.4926, -0.1504, 0.4955, -0.1504, 0.4461, -0.1135, 0.4469, -0.1496, 0.4469, -0.1497, 0.4461, -0.1134, 0.4461, 0.3854, 0.8851, 0.3854, 0.8489, 0.3862, 0.8491, 0.3862, 0.885, 0.446, 0.886, 0.3854, 0.886, 0.3862, 0.885, 0.4425, 0.8849, 0.4425, 0.849, 0.3862, 0.8491, 0.3827, 0.848, 0.4433, 0.848, 0.4425, 0.8849, 0.4425, 0.849, 0.4433, 0.8489, 0.4433, 0.8851, -0.118, 0.5563, -0.1543, 0.5564, -0.1542, 0.5555, -0.1181, 0.5555, -0.1173, 0.5069, -0.1173, 0.5563, -0.1181, 0.5555, -0.1181, 0.5098, -0.1542, 0.5098, -0.1542, 0.5555, -0.155, 0.5584, -0.155, 0.509, -0.1181, 0.5098, -0.1542, 0.5098, -0.1544, 0.509, -0.118, 0.509, 0.1778, 0.8772, 0.1417, 0.8772, 0.1418, 0.8764, 0.1777, 0.8764, 0.1787, 0.8148, 0.1787, 0.8772, 0.1777, 0.8764, 0.1776, 0.8184, 0.1418, 0.8184, 0.1418, 0.8764, 0.1407, 0.88, 0.1407, 0.8176, 0.1776, 0.8184, 0.1418, 0.8184, 0.1416, 0.8176, 0.1778, 0.8176, -0.1581, 0.6123, -0.1218, 0.6122, -0.1219, 0.613, -0.158, 0.6131, -0.1588, 0.662, -0.1588, 0.6123, -0.158, 0.6131, -0.1579, 0.6592, -0.1219, 0.6591, -0.1219, 0.613, -0.1211, 0.6102, -0.1211, 0.6599, -0.1579, 0.6592, -0.1219, 0.6591, -0.1217, 0.66, -0.1581, 0.66, 0.2977, 0.8789, 0.2604, 0.8789, 0.261, 0.8768, 0.2971, 0.8768, 0.0683, 0.9608, 0.06125, 0.9608, 0.06125, 0.9539, 0.0683, 0.9539, 0.3014, 0.9616, 0.3014, 0.9545, 0.3194, 0.9545, 0.3194, 0.9616, 0.3014, 0.954, 0.3014, 0.9471, 0.3043, 0.9464, 0.3165, 0.9464, 0.3194, 0.9471, 0.3194, 0.954, 0.0683, 0.9509, 0.06125, 0.9509, 0.06125, 0.9387, 0.0683, 0.9387, 0.0683, 0.9357, 0.06125, 0.9357, 0.06125, 0.9288, 0.0683, 0.9288, 0.0683, 0.9539, 0.06125, 0.9539, 0.06125, 0.9509, 0.0683, 0.9509, 0.06125, 0.9357, 0.0683, 0.9357, 0.0683, 0.9387, 0.06125, 0.9387, 0.1907, 0.952, 0.1937, 0.9527, 0.1937, 0.9595, 0.1757, 0.9595, 0.1757, 0.9527, 0.1786, 0.952, 0.05365, 0.9288, 0.0607, 0.9288, 0.0607, 0.9357, 0.05365, 0.9357, 0.3691, 0.9608, 0.3691, 0.9537, 0.3871, 0.9537, 0.3871, 0.9608, 0.3691, 0.9532, 0.3691, 0.9463, 0.372, 0.9456, 0.3842, 0.9456, 0.3871, 0.9463, 0.3871, 0.9532, 0.05365, 0.9387, 0.0607, 0.9387, 0.0607, 0.9509, 0.05365, 0.9509, 0.05365, 0.9539, 0.0607, 0.9539, 0.0607, 0.9608, 0.05365, 0.9608, 0.05365, 0.9357, 0.0607, 0.9357, 0.0607, 0.9387, 0.05365, 0.9387, 0.0607, 0.9539, 0.05365, 0.9539, 0.05365, 0.9509, 0.0607, 0.9509, 0.4747, 0.9385, 0.474, 0.9414, 0.4671, 0.9414, 0.4671, 0.9234, 0.474, 0.9234, 0.4747, 0.9263, 0.3871, 0.945, 0.3871, 0.938, 0.394, 0.938, 0.394, 0.945, 0.3691, 0.945, 0.3691, 0.938, 0.3871, 0.938, 0.3871, 0.945, 0.1757, 0.9514, 0.1757, 0.9445, 0.1786, 0.9438, 0.1907, 0.9438, 0.1937, 0.9445, 0.1937, 0.9514, 0.3014, 0.9458, 0.3014, 0.9388, 0.3136, 0.9388, 0.3136, 0.9458, 0.3166, 0.9458, 0.3166, 0.9388, 0.3235, 0.9388, 0.3235, 0.9458, 0.394, 0.945, 0.394, 0.938, 0.3969, 0.938, 0.3969, 0.945, 0.3166, 0.9388, 0.3166, 0.9458, 0.3136, 0.9458, 0.3136, 0.9388, 0.2018, 0.9589, 0.2011, 0.9618, 0.1942, 0.9618, 0.1942, 0.9438, 0.2011, 0.9438, 0.2018, 0.9467, 0.05309, 0.9608, 0.04605, 0.9608, 0.04605, 0.9539, 0.05309, 0.9539, 0.3947, 0.9636, 0.3876, 0.9636, 0.3876, 0.9456, 0.3947, 0.9456, 0.4828, 0.9414, 0.4759, 0.9414, 0.4753, 0.9385, 0.4753, 0.9263, 0.4759, 0.9234, 0.4828, 0.9234, 0.05309, 0.9509, 0.04605, 0.9509, 0.04605, 0.9387, 0.05309, 0.9387, 0.05309, 0.9357, 0.04605, 0.9357, 0.04605, 0.9288, 0.05309, 0.9288, 0.05309, 0.9539, 0.04605, 0.9539, 0.04605, 0.9509, 0.05309, 0.9509, 0.04605, 0.9357, 0.05309, 0.9357, 0.05309, 0.9387, 0.04605, 0.9387, 0.07643, 0.9439, 0.07574, 0.9468, 0.06886, 0.9468, 0.06886, 0.9288, 0.07574, 0.9288, 0.07643, 0.9317, -0.273, 0.1438, -0.1166, 0.1438, -0.1166, 0.1465, -0.273, 0.1465])
me_cube_016.materials.append(mat_grey_plastic_004)
me_cube_016.materials.append(mat_white_wood)
me_cube_016.materials.append(mat_white_004)
me_cube_016.use_mirror_x = True
me_cube_016.update()

# ---- objects
ob_camera = bpy.data.objects.new('Camera', cam_camera)
ob_cube_002 = bpy.data.objects.new('Cube.002', me_cube_016)

# ---- transforms, parenting, visibility, modifiers, constraints
ob_camera.location = (7.359, -6.926, 4.958)
ob_camera.rotation_euler = (1.109, 0.0, 0.8149)
ob_camera.lock_rotations_4d = False
ob_camera.empty_display_type = 'ARROWS'
ob_camera.color = (0.0, 0.0, 0.0, 0.0)
ob_camera.display_type = 'WIRE'
ob_camera.lineart.crease_threshold = 0.0
ob_cube_002.location = (0.0, 0.0, 0.0)
ob_cube_002.visible_shadow = False
ob_cube_002.lineart.crease_threshold = 0.0
ob_cube_002.use_mesh_mirror_x = True

# ---- collection membership
col_collection.objects.link(ob_camera)
col_collection.objects.link(ob_cube_002)

# ---- scene / render settings (as saved in the file)
scene.camera = ob_camera
scene.frame_start = 1; scene.frame_end = 250; scene.frame_set(28)
scene.render.engine = 'BLENDER_EEVEE_NEXT'
scene.cycles.use_denoising = False
scene.cycles.samples = 128
scene.cycles.sampling_pattern = 'TABULATED_SOBOL'
scene.cycles.use_adaptive_sampling = False
scene.cycles.use_light_tree = False
scene.view_settings.view_transform = 'Filmic'
bpy.context.view_layer.update()
